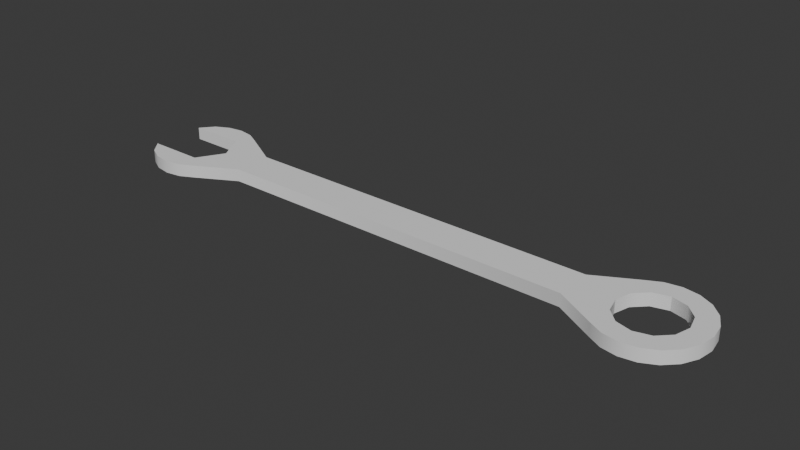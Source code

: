 # Source: spanner.blend  (saved by Blender 4.3.32; exported with 4.5.12 LTS)
import bpy
from mathutils import Matrix  # noqa: F401  (used for matrix-valued properties, if any)

bpy.ops.wm.read_factory_settings(use_empty=True)
scene = bpy.context.scene
scene.name = 'Scene'

# ---- collections
col_collection = bpy.data.collections.new('Collection'); scene.collection.children.link(col_collection)

# ---- node groups
ng_smooth_by_angle = bpy.data.node_groups.new('Smooth by Angle', 'GeometryNodeTree')
_s = ng_smooth_by_angle.interface.new_socket(name='Mesh', in_out='OUTPUT', socket_type='NodeSocketGeometry')
_s = ng_smooth_by_angle.interface.new_socket(name='Mesh', in_out='INPUT', socket_type='NodeSocketGeometry')
_s = ng_smooth_by_angle.interface.new_socket(name='Angle', in_out='INPUT', socket_type='NodeSocketFloat')
_s.subtype = 'ANGLE'
_s.default_value = 0.5236
_s.min_value = 0.0
_s.max_value = 3.142
_s.description = 'Maximum face angle for smooth edges'
_s = ng_smooth_by_angle.interface.new_socket(name='Ignore Sharpness', in_out='INPUT', socket_type='NodeSocketBool')
_s.force_non_field = True
ng_smooth_by_angle.description = 'Set the sharpness of mesh edges based on the angle between the neighboring faces'
ng_smooth_by_angle.is_modifier = True
_N = ng_smooth_by_angle.nodes; _L = ng_smooth_by_angle.links
n0 = _N.new('GeometryNodeSetShadeSmooth'); n0.name = 'Set Shade Smooth'; n0.location = (120, -80)
n0.domain = 'EDGE'
n1 = _N.new('GeometryNodeSetShadeSmooth'); n1.name = 'Set Shade Smooth.001'; n1.location = (300, -80)
n2 = _N.new('NodeGroupOutput'); n2.name = 'Group Output'; n2.location = (480, -80)
n3 = _N.new('GeometryNodeInputMeshEdgeAngle'); n3.name = 'Edge Angle'; n3.location = (-440, -240)
n4 = _N.new('NodeGroupInput'); n4.name = 'Group Input'; n4.location = (-80, -80)
n5 = _N.new('GeometryNodeInputEdgeSmooth'); n5.name = 'Is Edge Smooth'; n5.location = (-260, -120)
n6 = _N.new('GeometryNodeInputShadeSmooth'); n6.name = 'Is Shade Smooth'; n6.location = (-440, -397)
n7 = _N.new('FunctionNodeCompare'); n7.name = 'Compare'; n7.location = (-260, -260)
n7.operation = 'LESS_EQUAL'
n7.inputs[6].default_value = (0.0, 0.0, 0.0, 0.0)
n7.inputs[7].default_value = (0.0, 0.0, 0.0, 0.0)
n8 = _N.new('FunctionNodeBooleanMath'); n8.name = 'Boolean Math.001'; n8.location = (-80, -260)
n9 = _N.new('NodeGroupInput'); n9.name = 'Group Input.001'; n9.location = (-440, -329)
n10 = _N.new('NodeGroupInput'); n10.name = 'Group Input.002'; n10.location = (-259, -189)
n11 = _N.new('FunctionNodeBooleanMath'); n11.name = 'Boolean Math'; n11.location = (-80, -149)
n11.operation = 'OR'
n12 = _N.new('FunctionNodeBooleanMath'); n12.name = 'Boolean Math.002'; n12.location = (-260, -380)
n12.operation = 'OR'
n13 = _N.new('NodeGroupInput'); n13.name = 'Group Input.003'; n13.location = (-440, -460)
_L.new(n3.outputs[0], n7.inputs[0])
_L.new(n1.outputs[0], n2.inputs[0])
_L.new(n9.outputs[1], n7.inputs[1])
_L.new(n7.outputs[0], n8.inputs[0])
_L.new(n4.outputs[0], n0.inputs[0])
_L.new(n0.outputs[0], n1.inputs[0])
_L.new(n8.outputs[0], n0.inputs[2])
_L.new(n10.outputs[2], n11.inputs[1])
_L.new(n5.outputs[0], n11.inputs[0])
_L.new(n11.outputs[0], n0.inputs[1])
_L.new(n13.outputs[2], n12.inputs[1])
_L.new(n6.outputs[0], n12.inputs[0])
_L.new(n12.outputs[0], n8.inputs[1])
n2.is_active_output = True

# ---- world
world_world = bpy.data.worlds.new('World'); scene.world = world_world
world_world.use_nodes = True; world_world.node_tree.nodes.clear()
_N = world_world.node_tree.nodes; _L = world_world.node_tree.links
n0 = _N.new('ShaderNodeOutputWorld'); n0.name = 'World Output'; n0.location = (300, 300)
n1 = _N.new('ShaderNodeBackground'); n1.name = 'Background'; n1.location = (10, 300)
n1.inputs[0].default_value = (0.05088, 0.05088, 0.05088, 1.0)
_L.new(n1.outputs[0], n0.inputs[0])
n0.is_active_output = True
world_world.color = (0.05088, 0.05088, 0.05088)
world_world.sun_shadow_jitter_overblur = 0.0

# ---- meshes
me_circle_001 = bpy.data.meshes.new('Circle.001')
me_circle_001.from_pydata([(4.0, 0.8, 0.0), (3.753, 0.7608, 0.0), (3.53, 0.6472, 0.0), (3.353, 0.4702, 0.0), (3.239, 0.2472, 0.0), (3.2, 0.0, 0.0), (3.239, -0.2472, 0.0), (3.353, -0.4702, 0.0), (3.53, -0.6472, 0.0), (3.753, -0.7608, 0.0), (4.0, -0.8, 0.0), (4.247, -0.7608, 0.0), (4.47, -0.6472, 0.0), (4.647, -0.4702, 0.0), (4.761, -0.2472, 0.0), (4.8, 0.0, 0.0), (4.761, 0.2472, 0.0), (4.647, 0.4702, 0.0), (4.47, 0.6472, 0.0), (4.247, 0.7608, 0.0), (4.0, 0.5, 0.0), (3.75, 0.433, 0.0), (3.567, 0.25, 0.0), (3.5, 0.0, 0.0), (3.567, -0.25, 0.0), (3.75, -0.433, 0.0), (4.0, -0.5, 0.0), (4.25, -0.433, 0.0), (4.433, -0.25, 0.0), (4.5, 0.0, 0.0), (4.433, 0.25, 0.0), (4.25, 0.433, 0.0), (-4.0, 0.8, 0.0), (-4.247, 0.7608, 0.0), (-4.47, 0.6472, 0.0), (-4.647, 0.433, 0.0), (-4.647, -0.4335, 0.0), (-4.47, -0.6472, 0.0), (-4.247, -0.7608, 0.0), (-4.0, -0.8, 0.0), (-3.753, -0.7608, 0.0), (-3.53, -0.6472, 0.0), (-3.353, -0.4702, 0.0), (-3.239, -0.2472, 0.0), (-3.2, 0.0, 0.0), (-3.239, 0.2472, 0.0), (-3.353, 0.4702, 0.0), (-3.53, 0.6472, 0.0), (-3.753, 0.7608, 0.0), (-2.9, -0.3, 0.0), (2.9, -0.3, 0.0), (-2.9, 0.3, 0.0), (2.9, 0.3, 0.0), (-4.25, 0.433, 0.0), (-4.25, -0.433, 0.0), (-3.75, -0.433, 0.0), (-3.5, 0.0, 0.0), (-3.75, 0.433, 0.0)], [], [(49, 50, 52, 51), (3, 2, 52, 50, 8, 7, 6, 5, 4), (3, 4, 22), (23, 22, 4), (4, 5, 23), (5, 6, 23), (24, 23, 6), (6, 7, 24), (7, 8, 25, 24), (8, 9, 25), (26, 25, 9), (9, 10, 26), (10, 11, 26), (27, 26, 11), (11, 12, 27), (12, 13, 28, 27), (13, 14, 28), (29, 28, 14), (14, 15, 29), (15, 16, 29), (30, 29, 16), (16, 17, 30), (17, 18, 31, 30), (18, 19, 31), (20, 31, 19), (19, 0, 20), (0, 1, 20), (21, 20, 1), (1, 2, 21), (2, 3, 22, 21), (42, 41, 49, 51, 47, 46, 45, 44, 43), (34, 35, 53), (36, 37, 54), (44, 45, 56), (56, 43, 44), (57, 32, 53), (46, 57, 56), (45, 46, 56), (55, 54, 39), (43, 56, 42), (56, 55, 42), (41, 55, 40), (47, 48, 57), (46, 47, 57), (48, 32, 57), (42, 55, 41), (40, 55, 39), (39, 54, 38), (37, 38, 54), (32, 33, 53), (33, 34, 53)])
me_circle_001.polygons.foreach_set('use_smooth', [True] * 51)
_uv = me_circle_001.uv_layers.new(name='UVMap')
_uv.uv.foreach_set('vector', [0.0, 0.0, 1.0, 0.0, 1.0, 1.0, 0.0, 1.0, 0.0, 0.0, 0.0, 0.0, 1.0, 1.0, 1.0, 0.0, 0.0, 0.0, 0.0, 0.0, 0.0, 0.0, 0.0, 0.0, 0.0, 0.0, 0.0, 0.0, 0.0, 0.0, 0.0, 0.0, 0.0, 0.0, 0.0, 0.0, 0.0, 0.0, 0.0, 0.0, 0.0, 0.0, 0.0, 0.0, 0.0, 0.0, 0.0, 0.0, 0.0, 0.0, 0.0, 0.0, 0.0, 0.0, 0.0, 0.0, 0.0, 0.0, 0.0, 0.0, 0.0, 0.0, 0.0, 0.0, 0.0, 0.0, 0.0, 0.0, 0.0, 0.0, 0.0, 0.0, 0.0, 0.0, 0.0, 0.0, 0.0, 0.0, 0.0, 0.0, 0.0, 0.0, 0.0, 0.0, 0.0, 0.0, 0.0, 0.0, 0.0, 0.0, 0.0, 0.0, 0.0, 0.0, 0.0, 0.0, 0.0, 0.0, 0.0, 0.0, 0.0, 0.0, 0.0, 0.0, 0.0, 0.0, 0.0, 0.0, 0.0, 0.0, 0.0, 0.0, 0.0, 0.0, 0.0, 0.0, 0.0, 0.0, 0.0, 0.0, 0.0, 0.0, 0.0, 0.0, 0.0, 0.0, 0.0, 0.0, 0.0, 0.0, 0.0, 0.0, 0.0, 0.0, 0.0, 0.0, 0.0, 0.0, 0.0, 0.0, 0.0, 0.0, 0.0, 0.0, 0.0, 0.0, 0.0, 0.0, 0.0, 0.0, 0.0, 0.0, 0.0, 0.0, 0.0, 0.0, 0.0, 0.0, 0.0, 0.0, 0.0, 0.0, 0.0, 0.0, 0.0, 0.0, 0.0, 0.0, 0.0, 0.0, 0.0, 0.0, 0.0, 0.0, 0.0, 0.0, 0.0, 0.0, 0.0, 0.0, 0.0, 0.0, 0.0, 0.0, 0.0, 0.0, 0.0, 0.0, 0.0, 0.0, 0.0, 0.0, 0.0, 0.0, 0.0, 0.0, 0.0, 0.0, 0.0, 0.0, 0.0, 0.0, 0.0, 0.0, 0.0, 0.0, 0.0, 0.0, 0.0, 1.0, 0.0, 0.0, 0.0, 0.0, 0.0, 0.0, 0.0, 0.0, 0.0, 0.0, 0.0, 0.0, 0.0, 0.0, 0.0, 0.0, 0.0, 0.0, 0.0, 0.0, 0.0, 0.0, 0.0, 0.0, 0.0, 0.0, 0.0, 0.0, 0.0, 0.0, 0.0, 0.0, 0.0, 0.0, 0.0, 0.0, 0.0, 0.0, 0.0, 0.0, 0.0, 0.0, 0.0, 0.0, 0.0, 0.0, 0.0, 0.0, 0.0, 0.0, 0.0, 0.0, 0.0, 0.0, 0.0, 0.0, 0.0, 0.0, 0.0, 0.0, 0.0, 0.0, 0.0, 0.0, 0.0, 0.0, 0.0, 0.0, 0.0, 0.0, 0.0, 0.0, 0.0, 0.0, 0.0, 0.0, 0.0, 0.0, 0.0, 0.0, 0.0, 0.0, 0.0, 0.0, 0.0, 0.0, 0.0, 0.0, 0.0, 0.0, 0.0, 0.0, 0.0, 0.0, 0.0, 0.0, 0.0, 0.0, 0.0, 0.0, 0.0, 0.0, 0.0, 0.0, 0.0, 0.0, 0.0, 0.0, 0.0, 0.0, 0.0, 0.0, 0.0, 0.0, 0.0, 0.0, 0.0, 0.0, 0.0, 0.0, 0.0, 0.0, 0.0, 0.0, 0.0, 0.0, 0.0, 0.0, 0.0, 0.0])
me_circle_001.update()

# ---- objects
ob_spanner = bpy.data.objects.new('spanner', me_circle_001)

# ---- transforms, parenting, visibility, modifiers, constraints
ob_spanner.location = (0.0, 0.0, 0.0)
ob_spanner.scale = (0.03125, 0.03125, 0.03125)
_m = ob_spanner.modifiers.new('Solidify', 'SOLIDIFY')
_m.thickness = 0.2
_m.offset = 1.0
_m = ob_spanner.modifiers.new('Smooth by Angle', 'NODES')
_m.node_group = ng_smooth_by_angle
_m.use_pin_to_last = True
_m.show_group_selector = False

# ---- collection membership
col_collection.objects.link(ob_spanner)

# ---- scene / render settings (as saved in the file)
scene.frame_start = 1; scene.frame_end = 250; scene.frame_set(1)
scene.render.engine = 'BLENDER_EEVEE_NEXT'
bpy.context.view_layer.update()

# ---- added for rendering (the .blend has no active camera and no usable light): camera, sun
cam_auto = bpy.data.cameras.new('AutoCamera')
cam_auto.lens = 50.0
cam_auto.sensor_width = 36.0
cam_auto.clip_end = 1000.0
ob_auto_camera = bpy.data.objects.new('AutoCamera', cam_auto)
scene.collection.objects.link(ob_auto_camera)
ob_auto_camera.location = (0.279487, -0.33252, 0.224805)
ob_auto_camera.rotation_euler = (1.09748, -7.21219e-08, 0.694738)
scene.camera = ob_auto_camera
light_auto_sun = bpy.data.lights.new('AutoSun', 'SUN')
light_auto_sun.energy = 3.0
light_auto_sun.angle = 0.0523599
ob_auto_sun = bpy.data.objects.new('AutoSun', light_auto_sun)
scene.collection.objects.link(ob_auto_sun)
ob_auto_sun.rotation_euler = (0.872665, 0.174533, 0.523599)
bpy.context.view_layer.update()
